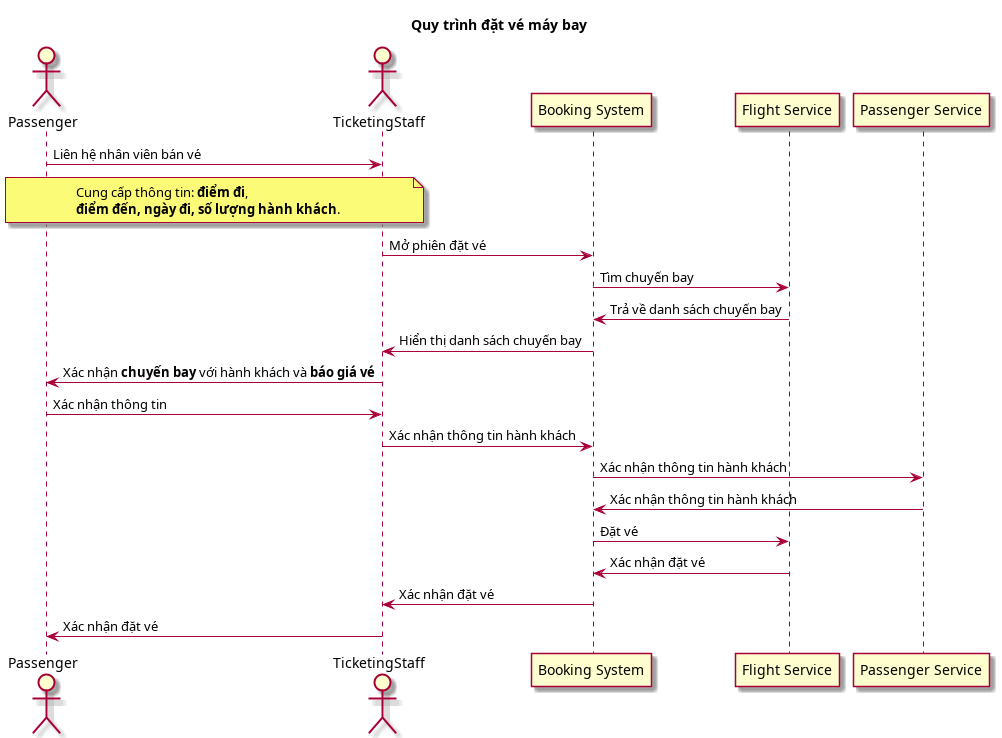

The diagram above was rendered by PlantUML. Its source (embedded in the PNG):
@startuml "quy trinh dat ve may bay"
skin rose
title Quy trình đặt vé máy bay

actor Passenger
actor TicketingStaff
participant "Booking System" as BookingSystem
participant "Flight Service" as FlightService
participant "Passenger Service" as PassengerService

Passenger -> TicketingStaff: Liên hệ nhân viên bán vé
note over Passenger, TicketingStaff: Cung cấp thông tin: **điểm đi**, \n**điểm đến, ngày đi, số lượng hành khách**.
TicketingStaff -> BookingSystem: Mở phiên đặt vé
BookingSystem -> FlightService: Tìm chuyến bay
FlightService -> BookingSystem: Trả về danh sách chuyến bay
BookingSystem -> TicketingStaff: Hiển thị danh sách chuyến bay
TicketingStaff -> Passenger: Xác nhận **chuyến bay** với hành khách và **báo giá vé**
Passenger -> TicketingStaff: Xác nhận thông tin
TicketingStaff -> BookingSystem: Xác nhận thông tin hành khách
BookingSystem -> PassengerService: Xác nhận thông tin hành khách
PassengerService -> BookingSystem: Xác nhận thông tin hành khách
BookingSystem -> FlightService: Đặt vé
FlightService -> BookingSystem: Xác nhận đặt vé
BookingSystem -> TicketingStaff: Xác nhận đặt vé
TicketingStaff -> Passenger: Xác nhận đặt vé

@enduml